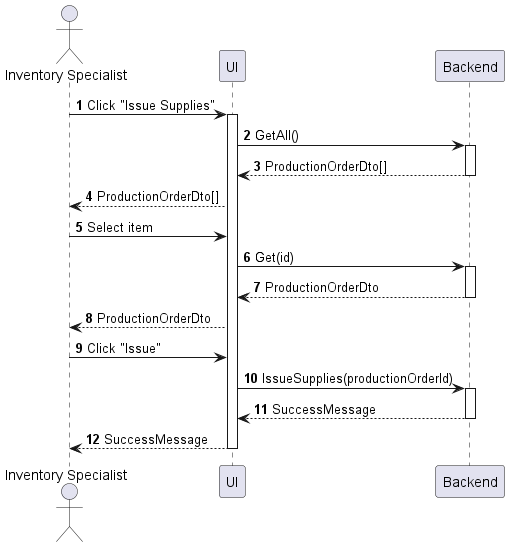

The diagram above was rendered by PlantUML. Its source (embedded in the PNG):
@startuml inventory-supply-issue
autonumber

actor "Inventory Specialist" as a
participant UI as f
participant Backend as b

a -> f : Click "Issue Supplies"
activate f
f -> b : GetAll()
activate b
return ProductionOrderDto[]
f --> a : ProductionOrderDto[]
a -> f : Select item
f -> b : Get(id)
activate b
return ProductionOrderDto
f --> a : ProductionOrderDto
a -> f : Click "Issue"
f -> b : IssueSupplies(productionOrderId)
activate b
return SuccessMessage
return SuccessMessage
@enduml